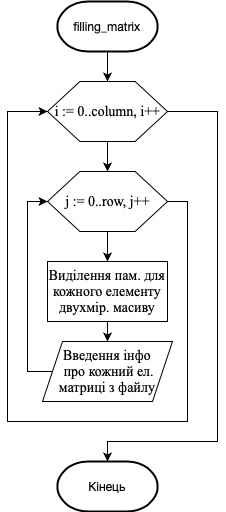

The diagram above was exported from draw.io. Its source (the exported page's mxGraphModel, read from the mxfile embedded in the PNG):
<mxGraphModel dx="788" dy="531" grid="1" gridSize="10" guides="1" tooltips="1" connect="1" arrows="1" fold="1" page="1" pageScale="1" pageWidth="827" pageHeight="1169" math="0" shadow="0">
  <root>
    <mxCell id="WIyWlLk6GJQsqaUBKTNV-0" />
    <mxCell id="WIyWlLk6GJQsqaUBKTNV-1" parent="WIyWlLk6GJQsqaUBKTNV-0" />
    <mxCell id="Qz75wRLH1hLI4dtwQVwd-60" value="" style="edgeStyle=orthogonalEdgeStyle;rounded=0;orthogonalLoop=1;jettySize=auto;html=1;endArrow=classic;endFill=1;fontFamily=Times New Roman;fontSize=14;" edge="1" parent="WIyWlLk6GJQsqaUBKTNV-1" source="Qz75wRLH1hLI4dtwQVwd-36" target="Qz75wRLH1hLI4dtwQVwd-59">
      <mxGeometry relative="1" as="geometry" />
    </mxCell>
    <mxCell id="Qz75wRLH1hLI4dtwQVwd-36" value="&lt;p style=&quot;margin: 0px ; font-stretch: normal ; font-size: 12px ; line-height: normal ; font-family: &amp;#34;helvetica neue&amp;#34;&quot;&gt;filling_matrix&lt;/p&gt;" style="strokeWidth=2;html=1;shape=mxgraph.flowchart.terminator;whiteSpace=wrap;fontFamily=Times New Roman;fontSize=14;" vertex="1" parent="WIyWlLk6GJQsqaUBKTNV-1">
      <mxGeometry x="340" y="50" width="100" height="50" as="geometry" />
    </mxCell>
    <mxCell id="Qz75wRLH1hLI4dtwQVwd-46" value="&lt;p style=&quot;margin: 0px ; font-stretch: normal ; font-size: 12px ; line-height: normal ; font-family: &amp;#34;helvetica neue&amp;#34;&quot;&gt;Кінець&lt;/p&gt;" style="strokeWidth=2;html=1;shape=mxgraph.flowchart.terminator;whiteSpace=wrap;fontFamily=Times New Roman;fontSize=14;" vertex="1" parent="WIyWlLk6GJQsqaUBKTNV-1">
      <mxGeometry x="340" y="510" width="100" height="50" as="geometry" />
    </mxCell>
    <mxCell id="Qz75wRLH1hLI4dtwQVwd-62" value="" style="edgeStyle=orthogonalEdgeStyle;rounded=0;orthogonalLoop=1;jettySize=auto;html=1;endArrow=classic;endFill=1;fontFamily=Times New Roman;fontSize=14;" edge="1" parent="WIyWlLk6GJQsqaUBKTNV-1" source="Qz75wRLH1hLI4dtwQVwd-59" target="Qz75wRLH1hLI4dtwQVwd-61">
      <mxGeometry relative="1" as="geometry" />
    </mxCell>
    <mxCell id="Qz75wRLH1hLI4dtwQVwd-69" style="edgeStyle=orthogonalEdgeStyle;rounded=0;orthogonalLoop=1;jettySize=auto;html=1;entryX=0.5;entryY=0;entryDx=0;entryDy=0;endArrow=classic;endFill=1;fontFamily=Times New Roman;fontSize=14;entryPerimeter=0;" edge="1" parent="WIyWlLk6GJQsqaUBKTNV-1" source="Qz75wRLH1hLI4dtwQVwd-59" target="Qz75wRLH1hLI4dtwQVwd-46">
      <mxGeometry relative="1" as="geometry">
        <mxPoint x="390" y="430.0000000000001" as="targetPoint" />
        <Array as="points">
          <mxPoint x="500" y="160" />
          <mxPoint x="500" y="490" />
          <mxPoint x="390" y="490" />
        </Array>
      </mxGeometry>
    </mxCell>
    <mxCell id="Qz75wRLH1hLI4dtwQVwd-59" value="i := 0..column, i++" style="verticalLabelPosition=middle;verticalAlign=middle;html=1;shape=hexagon;perimeter=hexagonPerimeter2;arcSize=6;size=0.27;strokeWidth=1;fontFamily=Times New Roman;fontSize=14;align=center;labelPosition=center;" vertex="1" parent="WIyWlLk6GJQsqaUBKTNV-1">
      <mxGeometry x="330" y="130" width="120" height="60" as="geometry" />
    </mxCell>
    <mxCell id="Qz75wRLH1hLI4dtwQVwd-64" value="" style="edgeStyle=orthogonalEdgeStyle;rounded=0;orthogonalLoop=1;jettySize=auto;html=1;endArrow=classic;endFill=1;fontFamily=Times New Roman;fontSize=14;" edge="1" parent="WIyWlLk6GJQsqaUBKTNV-1" source="Qz75wRLH1hLI4dtwQVwd-61" target="Qz75wRLH1hLI4dtwQVwd-63">
      <mxGeometry relative="1" as="geometry" />
    </mxCell>
    <mxCell id="Qz75wRLH1hLI4dtwQVwd-66" style="edgeStyle=orthogonalEdgeStyle;rounded=0;orthogonalLoop=1;jettySize=auto;html=1;entryX=0;entryY=0.5;entryDx=0;entryDy=0;endArrow=classic;endFill=1;fontFamily=Times New Roman;fontSize=14;" edge="1" parent="WIyWlLk6GJQsqaUBKTNV-1" source="Qz75wRLH1hLI4dtwQVwd-61" target="Qz75wRLH1hLI4dtwQVwd-59">
      <mxGeometry relative="1" as="geometry">
        <Array as="points">
          <mxPoint x="470" y="250" />
          <mxPoint x="470" y="470" />
          <mxPoint x="290" y="470" />
          <mxPoint x="290" y="160" />
        </Array>
      </mxGeometry>
    </mxCell>
    <mxCell id="Qz75wRLH1hLI4dtwQVwd-61" value="j := 0..row, j++" style="verticalLabelPosition=middle;verticalAlign=middle;html=1;shape=hexagon;perimeter=hexagonPerimeter2;arcSize=6;size=0.27;strokeWidth=1;fontFamily=Times New Roman;fontSize=14;align=center;labelPosition=center;" vertex="1" parent="WIyWlLk6GJQsqaUBKTNV-1">
      <mxGeometry x="330" y="220" width="120" height="60" as="geometry" />
    </mxCell>
    <mxCell id="Qz75wRLH1hLI4dtwQVwd-72" value="" style="edgeStyle=orthogonalEdgeStyle;rounded=0;orthogonalLoop=1;jettySize=auto;html=1;endArrow=classic;endFill=1;fontFamily=Times New Roman;fontSize=14;" edge="1" parent="WIyWlLk6GJQsqaUBKTNV-1" source="Qz75wRLH1hLI4dtwQVwd-63" target="Qz75wRLH1hLI4dtwQVwd-71">
      <mxGeometry relative="1" as="geometry" />
    </mxCell>
    <mxCell id="Qz75wRLH1hLI4dtwQVwd-63" value="Виділення пам. для кожного елементу двухмір. масиву" style="rounded=0;whiteSpace=wrap;html=1;strokeWidth=1;fontFamily=Times New Roman;fontSize=14;" vertex="1" parent="WIyWlLk6GJQsqaUBKTNV-1">
      <mxGeometry x="330" y="310" width="120" height="60" as="geometry" />
    </mxCell>
    <mxCell id="Qz75wRLH1hLI4dtwQVwd-73" style="edgeStyle=orthogonalEdgeStyle;rounded=0;orthogonalLoop=1;jettySize=auto;html=1;entryX=0;entryY=0.5;entryDx=0;entryDy=0;endArrow=classic;endFill=1;fontFamily=Times New Roman;fontSize=14;" edge="1" parent="WIyWlLk6GJQsqaUBKTNV-1" source="Qz75wRLH1hLI4dtwQVwd-71" target="Qz75wRLH1hLI4dtwQVwd-61">
      <mxGeometry relative="1" as="geometry">
        <Array as="points">
          <mxPoint x="310" y="420" />
          <mxPoint x="310" y="250" />
        </Array>
      </mxGeometry>
    </mxCell>
    <mxCell id="Qz75wRLH1hLI4dtwQVwd-71" value="Введення інфо&lt;br&gt;&amp;nbsp;про кожний ел. матриці з файлу" style="shape=parallelogram;perimeter=parallelogramPerimeter;whiteSpace=wrap;html=1;fixedSize=1;strokeWidth=1;fontFamily=Times New Roman;fontSize=14;" vertex="1" parent="WIyWlLk6GJQsqaUBKTNV-1">
      <mxGeometry x="325" y="390" width="130" height="60" as="geometry" />
    </mxCell>
  </root>
</mxGraphModel>